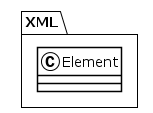

The diagram above was rendered by PlantUML. Its source (embedded in the PNG):
@startuml
!theme plain
package XML {
class Element {
}
}
@enduml